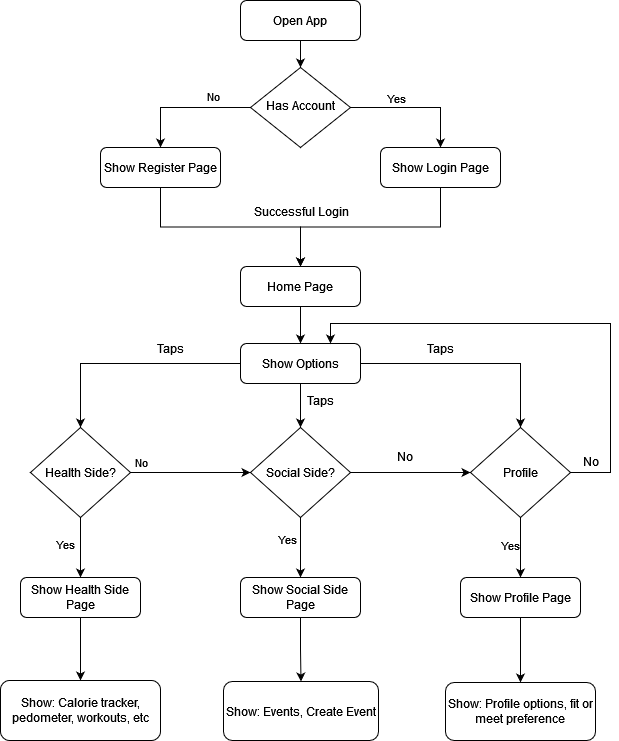

The diagram above was exported from draw.io. Its source (the exported page's mxGraphModel, read from the mxfile embedded in the PNG):
<mxGraphModel dx="1514" dy="669" grid="1" gridSize="10" guides="1" tooltips="1" connect="1" arrows="1" fold="1" page="1" pageScale="1" pageWidth="827" pageHeight="1169" math="0" shadow="0">
  <root>
    <mxCell id="WIyWlLk6GJQsqaUBKTNV-0" />
    <mxCell id="WIyWlLk6GJQsqaUBKTNV-1" parent="WIyWlLk6GJQsqaUBKTNV-0" />
    <mxCell id="RowJ_4zoLLpHTxLb7enU-6" style="edgeStyle=orthogonalEdgeStyle;rounded=0;orthogonalLoop=1;jettySize=auto;html=1;exitX=0.5;exitY=1;exitDx=0;exitDy=0;entryX=0.5;entryY=0;entryDx=0;entryDy=0;" edge="1" parent="WIyWlLk6GJQsqaUBKTNV-1" source="WIyWlLk6GJQsqaUBKTNV-3" target="WIyWlLk6GJQsqaUBKTNV-6">
      <mxGeometry relative="1" as="geometry" />
    </mxCell>
    <mxCell id="WIyWlLk6GJQsqaUBKTNV-3" value="Open App" style="rounded=1;whiteSpace=wrap;html=1;fontSize=12;glass=0;strokeWidth=1;shadow=0;" parent="WIyWlLk6GJQsqaUBKTNV-1" vertex="1">
      <mxGeometry x="360" y="40" width="120" height="40" as="geometry" />
    </mxCell>
    <mxCell id="RowJ_4zoLLpHTxLb7enU-3" style="edgeStyle=orthogonalEdgeStyle;rounded=0;orthogonalLoop=1;jettySize=auto;html=1;exitX=0;exitY=0.5;exitDx=0;exitDy=0;entryX=0.5;entryY=0;entryDx=0;entryDy=0;" edge="1" parent="WIyWlLk6GJQsqaUBKTNV-1" source="WIyWlLk6GJQsqaUBKTNV-6" target="RowJ_4zoLLpHTxLb7enU-0">
      <mxGeometry relative="1" as="geometry" />
    </mxCell>
    <mxCell id="RowJ_4zoLLpHTxLb7enU-8" value="&lt;div&gt;No&lt;/div&gt;" style="edgeLabel;html=1;align=center;verticalAlign=middle;resizable=0;points=[];" vertex="1" connectable="0" parent="RowJ_4zoLLpHTxLb7enU-3">
      <mxGeometry x="-0.3535" y="-3" relative="1" as="geometry">
        <mxPoint x="4" y="-9" as="offset" />
      </mxGeometry>
    </mxCell>
    <mxCell id="RowJ_4zoLLpHTxLb7enU-5" style="edgeStyle=orthogonalEdgeStyle;rounded=0;orthogonalLoop=1;jettySize=auto;html=1;exitX=1;exitY=0.5;exitDx=0;exitDy=0;entryX=0.5;entryY=0;entryDx=0;entryDy=0;" edge="1" parent="WIyWlLk6GJQsqaUBKTNV-1" source="WIyWlLk6GJQsqaUBKTNV-6" target="WIyWlLk6GJQsqaUBKTNV-7">
      <mxGeometry relative="1" as="geometry" />
    </mxCell>
    <mxCell id="RowJ_4zoLLpHTxLb7enU-7" value="Yes" style="edgeLabel;html=1;align=center;verticalAlign=middle;resizable=0;points=[];" vertex="1" connectable="0" parent="RowJ_4zoLLpHTxLb7enU-5">
      <mxGeometry x="-0.3131" relative="1" as="geometry">
        <mxPoint y="-10" as="offset" />
      </mxGeometry>
    </mxCell>
    <mxCell id="WIyWlLk6GJQsqaUBKTNV-6" value="Has Account" style="rhombus;whiteSpace=wrap;html=1;shadow=0;fontFamily=Helvetica;fontSize=12;align=center;strokeWidth=1;spacing=6;spacingTop=-4;" parent="WIyWlLk6GJQsqaUBKTNV-1" vertex="1">
      <mxGeometry x="370" y="107" width="100" height="80" as="geometry" />
    </mxCell>
    <mxCell id="RowJ_4zoLLpHTxLb7enU-15" style="edgeStyle=orthogonalEdgeStyle;rounded=0;orthogonalLoop=1;jettySize=auto;html=1;exitX=0.5;exitY=1;exitDx=0;exitDy=0;entryX=0.5;entryY=0;entryDx=0;entryDy=0;" edge="1" parent="WIyWlLk6GJQsqaUBKTNV-1" source="WIyWlLk6GJQsqaUBKTNV-7" target="RowJ_4zoLLpHTxLb7enU-9">
      <mxGeometry relative="1" as="geometry" />
    </mxCell>
    <mxCell id="WIyWlLk6GJQsqaUBKTNV-7" value="Show Login Page" style="rounded=1;whiteSpace=wrap;html=1;fontSize=12;glass=0;strokeWidth=1;shadow=0;" parent="WIyWlLk6GJQsqaUBKTNV-1" vertex="1">
      <mxGeometry x="500" y="187" width="120" height="40" as="geometry" />
    </mxCell>
    <mxCell id="RowJ_4zoLLpHTxLb7enU-14" style="edgeStyle=orthogonalEdgeStyle;rounded=0;orthogonalLoop=1;jettySize=auto;html=1;exitX=0.5;exitY=1;exitDx=0;exitDy=0;entryX=0.5;entryY=0;entryDx=0;entryDy=0;" edge="1" parent="WIyWlLk6GJQsqaUBKTNV-1" source="RowJ_4zoLLpHTxLb7enU-0" target="RowJ_4zoLLpHTxLb7enU-9">
      <mxGeometry relative="1" as="geometry" />
    </mxCell>
    <mxCell id="RowJ_4zoLLpHTxLb7enU-0" value="Show Register Page" style="rounded=1;whiteSpace=wrap;html=1;fontSize=12;glass=0;strokeWidth=1;shadow=0;" vertex="1" parent="WIyWlLk6GJQsqaUBKTNV-1">
      <mxGeometry x="220" y="187" width="120" height="40" as="geometry" />
    </mxCell>
    <mxCell id="RowJ_4zoLLpHTxLb7enU-19" style="edgeStyle=orthogonalEdgeStyle;rounded=0;orthogonalLoop=1;jettySize=auto;html=1;entryX=0.5;entryY=0;entryDx=0;entryDy=0;" edge="1" parent="WIyWlLk6GJQsqaUBKTNV-1" source="RowJ_4zoLLpHTxLb7enU-9" target="RowJ_4zoLLpHTxLb7enU-17">
      <mxGeometry relative="1" as="geometry" />
    </mxCell>
    <mxCell id="RowJ_4zoLLpHTxLb7enU-9" value="Home Page" style="rounded=1;whiteSpace=wrap;html=1;fontSize=12;glass=0;strokeWidth=1;shadow=0;" vertex="1" parent="WIyWlLk6GJQsqaUBKTNV-1">
      <mxGeometry x="360" y="306" width="120" height="40" as="geometry" />
    </mxCell>
    <mxCell id="RowJ_4zoLLpHTxLb7enU-16" value="Successful Login" style="text;html=1;align=center;verticalAlign=middle;resizable=0;points=[];autosize=1;strokeColor=none;fillColor=none;" vertex="1" parent="WIyWlLk6GJQsqaUBKTNV-1">
      <mxGeometry x="366" y="236" width="110" height="30" as="geometry" />
    </mxCell>
    <mxCell id="RowJ_4zoLLpHTxLb7enU-24" style="edgeStyle=orthogonalEdgeStyle;rounded=0;orthogonalLoop=1;jettySize=auto;html=1;entryX=0.5;entryY=0;entryDx=0;entryDy=0;" edge="1" parent="WIyWlLk6GJQsqaUBKTNV-1" source="RowJ_4zoLLpHTxLb7enU-17" target="RowJ_4zoLLpHTxLb7enU-23">
      <mxGeometry relative="1" as="geometry" />
    </mxCell>
    <mxCell id="RowJ_4zoLLpHTxLb7enU-35" style="edgeStyle=orthogonalEdgeStyle;rounded=0;orthogonalLoop=1;jettySize=auto;html=1;entryX=0.5;entryY=0;entryDx=0;entryDy=0;" edge="1" parent="WIyWlLk6GJQsqaUBKTNV-1" source="RowJ_4zoLLpHTxLb7enU-17" target="RowJ_4zoLLpHTxLb7enU-26">
      <mxGeometry relative="1" as="geometry" />
    </mxCell>
    <mxCell id="RowJ_4zoLLpHTxLb7enU-41" style="edgeStyle=orthogonalEdgeStyle;rounded=0;orthogonalLoop=1;jettySize=auto;html=1;entryX=0.5;entryY=0;entryDx=0;entryDy=0;" edge="1" parent="WIyWlLk6GJQsqaUBKTNV-1" source="RowJ_4zoLLpHTxLb7enU-17" target="RowJ_4zoLLpHTxLb7enU-38">
      <mxGeometry relative="1" as="geometry" />
    </mxCell>
    <mxCell id="RowJ_4zoLLpHTxLb7enU-17" value="Show Options" style="rounded=1;whiteSpace=wrap;html=1;fontSize=12;glass=0;strokeWidth=1;shadow=0;" vertex="1" parent="WIyWlLk6GJQsqaUBKTNV-1">
      <mxGeometry x="360" y="383" width="120" height="40" as="geometry" />
    </mxCell>
    <mxCell id="RowJ_4zoLLpHTxLb7enU-27" style="edgeStyle=orthogonalEdgeStyle;rounded=0;orthogonalLoop=1;jettySize=auto;html=1;exitX=1;exitY=0.5;exitDx=0;exitDy=0;" edge="1" parent="WIyWlLk6GJQsqaUBKTNV-1" source="RowJ_4zoLLpHTxLb7enU-23" target="RowJ_4zoLLpHTxLb7enU-26">
      <mxGeometry relative="1" as="geometry" />
    </mxCell>
    <mxCell id="RowJ_4zoLLpHTxLb7enU-28" value="No" style="edgeLabel;html=1;align=center;verticalAlign=middle;resizable=0;points=[];" vertex="1" connectable="0" parent="RowJ_4zoLLpHTxLb7enU-27">
      <mxGeometry x="-0.562" y="1" relative="1" as="geometry">
        <mxPoint x="-16" y="-10" as="offset" />
      </mxGeometry>
    </mxCell>
    <mxCell id="RowJ_4zoLLpHTxLb7enU-31" style="edgeStyle=orthogonalEdgeStyle;rounded=0;orthogonalLoop=1;jettySize=auto;html=1;exitX=0.5;exitY=1;exitDx=0;exitDy=0;entryX=0.5;entryY=0;entryDx=0;entryDy=0;" edge="1" parent="WIyWlLk6GJQsqaUBKTNV-1" source="RowJ_4zoLLpHTxLb7enU-23" target="RowJ_4zoLLpHTxLb7enU-30">
      <mxGeometry relative="1" as="geometry" />
    </mxCell>
    <mxCell id="RowJ_4zoLLpHTxLb7enU-32" value="Yes" style="edgeLabel;html=1;align=center;verticalAlign=middle;resizable=0;points=[];" vertex="1" connectable="0" parent="RowJ_4zoLLpHTxLb7enU-31">
      <mxGeometry x="-0.1228" y="3" relative="1" as="geometry">
        <mxPoint x="-19" as="offset" />
      </mxGeometry>
    </mxCell>
    <mxCell id="RowJ_4zoLLpHTxLb7enU-23" value="Health Side?" style="rhombus;whiteSpace=wrap;html=1;" vertex="1" parent="WIyWlLk6GJQsqaUBKTNV-1">
      <mxGeometry x="150" y="467" width="100" height="90" as="geometry" />
    </mxCell>
    <mxCell id="RowJ_4zoLLpHTxLb7enU-25" value="Taps" style="text;html=1;align=center;verticalAlign=middle;resizable=0;points=[];autosize=1;strokeColor=none;fillColor=none;" vertex="1" parent="WIyWlLk6GJQsqaUBKTNV-1">
      <mxGeometry x="265" y="373" width="50" height="30" as="geometry" />
    </mxCell>
    <mxCell id="RowJ_4zoLLpHTxLb7enU-34" style="edgeStyle=orthogonalEdgeStyle;rounded=0;orthogonalLoop=1;jettySize=auto;html=1;entryX=0.5;entryY=0;entryDx=0;entryDy=0;" edge="1" parent="WIyWlLk6GJQsqaUBKTNV-1" source="RowJ_4zoLLpHTxLb7enU-26" target="RowJ_4zoLLpHTxLb7enU-33">
      <mxGeometry relative="1" as="geometry" />
    </mxCell>
    <mxCell id="RowJ_4zoLLpHTxLb7enU-40" value="Yes" style="edgeLabel;html=1;align=center;verticalAlign=middle;resizable=0;points=[];" vertex="1" connectable="0" parent="RowJ_4zoLLpHTxLb7enU-34">
      <mxGeometry x="-0.2857" y="-1" relative="1" as="geometry">
        <mxPoint x="-13" as="offset" />
      </mxGeometry>
    </mxCell>
    <mxCell id="RowJ_4zoLLpHTxLb7enU-43" style="edgeStyle=orthogonalEdgeStyle;rounded=0;orthogonalLoop=1;jettySize=auto;html=1;entryX=0;entryY=0.5;entryDx=0;entryDy=0;" edge="1" parent="WIyWlLk6GJQsqaUBKTNV-1" source="RowJ_4zoLLpHTxLb7enU-26" target="RowJ_4zoLLpHTxLb7enU-38">
      <mxGeometry relative="1" as="geometry" />
    </mxCell>
    <mxCell id="RowJ_4zoLLpHTxLb7enU-26" value="Social Side?" style="rhombus;whiteSpace=wrap;html=1;" vertex="1" parent="WIyWlLk6GJQsqaUBKTNV-1">
      <mxGeometry x="370" y="467" width="100" height="90" as="geometry" />
    </mxCell>
    <mxCell id="RowJ_4zoLLpHTxLb7enU-57" style="edgeStyle=orthogonalEdgeStyle;rounded=0;orthogonalLoop=1;jettySize=auto;html=1;entryX=0.5;entryY=0;entryDx=0;entryDy=0;" edge="1" parent="WIyWlLk6GJQsqaUBKTNV-1" source="RowJ_4zoLLpHTxLb7enU-30" target="RowJ_4zoLLpHTxLb7enU-54">
      <mxGeometry relative="1" as="geometry" />
    </mxCell>
    <mxCell id="RowJ_4zoLLpHTxLb7enU-30" value="Show Health Side Page" style="rounded=1;whiteSpace=wrap;html=1;fontSize=12;glass=0;strokeWidth=1;shadow=0;" vertex="1" parent="WIyWlLk6GJQsqaUBKTNV-1">
      <mxGeometry x="140" y="617" width="120" height="40" as="geometry" />
    </mxCell>
    <mxCell id="RowJ_4zoLLpHTxLb7enU-60" style="edgeStyle=orthogonalEdgeStyle;rounded=0;orthogonalLoop=1;jettySize=auto;html=1;entryX=0.5;entryY=0;entryDx=0;entryDy=0;" edge="1" parent="WIyWlLk6GJQsqaUBKTNV-1" source="RowJ_4zoLLpHTxLb7enU-33" target="RowJ_4zoLLpHTxLb7enU-55">
      <mxGeometry relative="1" as="geometry" />
    </mxCell>
    <mxCell id="RowJ_4zoLLpHTxLb7enU-33" value="Show Social Side Page" style="rounded=1;whiteSpace=wrap;html=1;fontSize=12;glass=0;strokeWidth=1;shadow=0;" vertex="1" parent="WIyWlLk6GJQsqaUBKTNV-1">
      <mxGeometry x="360" y="617" width="120" height="40" as="geometry" />
    </mxCell>
    <mxCell id="RowJ_4zoLLpHTxLb7enU-36" value="Taps" style="text;html=1;align=center;verticalAlign=middle;resizable=0;points=[];autosize=1;strokeColor=none;fillColor=none;" vertex="1" parent="WIyWlLk6GJQsqaUBKTNV-1">
      <mxGeometry x="415" y="425" width="50" height="30" as="geometry" />
    </mxCell>
    <mxCell id="RowJ_4zoLLpHTxLb7enU-48" style="edgeStyle=orthogonalEdgeStyle;rounded=0;orthogonalLoop=1;jettySize=auto;html=1;entryX=0.5;entryY=0;entryDx=0;entryDy=0;" edge="1" parent="WIyWlLk6GJQsqaUBKTNV-1" source="RowJ_4zoLLpHTxLb7enU-38" target="RowJ_4zoLLpHTxLb7enU-47">
      <mxGeometry relative="1" as="geometry" />
    </mxCell>
    <mxCell id="RowJ_4zoLLpHTxLb7enU-49" value="Yes" style="edgeLabel;html=1;align=center;verticalAlign=middle;resizable=0;points=[];" vertex="1" connectable="0" parent="RowJ_4zoLLpHTxLb7enU-48">
      <mxGeometry x="-0.1138" y="-1" relative="1" as="geometry">
        <mxPoint x="-10" as="offset" />
      </mxGeometry>
    </mxCell>
    <mxCell id="RowJ_4zoLLpHTxLb7enU-52" style="edgeStyle=orthogonalEdgeStyle;rounded=0;orthogonalLoop=1;jettySize=auto;html=1;exitX=1;exitY=0.5;exitDx=0;exitDy=0;entryX=0.75;entryY=0;entryDx=0;entryDy=0;" edge="1" parent="WIyWlLk6GJQsqaUBKTNV-1" source="RowJ_4zoLLpHTxLb7enU-38" target="RowJ_4zoLLpHTxLb7enU-17">
      <mxGeometry relative="1" as="geometry">
        <Array as="points">
          <mxPoint x="730" y="512" />
          <mxPoint x="730" y="363" />
          <mxPoint x="450" y="363" />
        </Array>
      </mxGeometry>
    </mxCell>
    <mxCell id="RowJ_4zoLLpHTxLb7enU-38" value="Profile" style="rhombus;whiteSpace=wrap;html=1;" vertex="1" parent="WIyWlLk6GJQsqaUBKTNV-1">
      <mxGeometry x="590" y="467" width="100" height="90" as="geometry" />
    </mxCell>
    <mxCell id="RowJ_4zoLLpHTxLb7enU-42" value="Taps" style="text;html=1;align=center;verticalAlign=middle;resizable=0;points=[];autosize=1;strokeColor=none;fillColor=none;" vertex="1" parent="WIyWlLk6GJQsqaUBKTNV-1">
      <mxGeometry x="535" y="373" width="50" height="30" as="geometry" />
    </mxCell>
    <mxCell id="RowJ_4zoLLpHTxLb7enU-45" value="No" style="text;html=1;align=center;verticalAlign=middle;resizable=0;points=[];autosize=1;strokeColor=none;fillColor=none;" vertex="1" parent="WIyWlLk6GJQsqaUBKTNV-1">
      <mxGeometry x="504" y="481" width="40" height="30" as="geometry" />
    </mxCell>
    <mxCell id="RowJ_4zoLLpHTxLb7enU-59" style="edgeStyle=orthogonalEdgeStyle;rounded=0;orthogonalLoop=1;jettySize=auto;html=1;entryX=0.5;entryY=0;entryDx=0;entryDy=0;" edge="1" parent="WIyWlLk6GJQsqaUBKTNV-1" source="RowJ_4zoLLpHTxLb7enU-47" target="RowJ_4zoLLpHTxLb7enU-56">
      <mxGeometry relative="1" as="geometry" />
    </mxCell>
    <mxCell id="RowJ_4zoLLpHTxLb7enU-47" value="Show Profile Page" style="rounded=1;whiteSpace=wrap;html=1;fontSize=12;glass=0;strokeWidth=1;shadow=0;" vertex="1" parent="WIyWlLk6GJQsqaUBKTNV-1">
      <mxGeometry x="580" y="617" width="120" height="40" as="geometry" />
    </mxCell>
    <mxCell id="RowJ_4zoLLpHTxLb7enU-53" value="No" style="text;html=1;align=center;verticalAlign=middle;resizable=0;points=[];autosize=1;strokeColor=none;fillColor=none;" vertex="1" parent="WIyWlLk6GJQsqaUBKTNV-1">
      <mxGeometry x="690" y="486" width="40" height="30" as="geometry" />
    </mxCell>
    <mxCell id="RowJ_4zoLLpHTxLb7enU-54" value="Show: Calorie tracker, pedometer, workouts, etc" style="rounded=1;whiteSpace=wrap;html=1;fontSize=12;glass=0;strokeWidth=1;shadow=0;" vertex="1" parent="WIyWlLk6GJQsqaUBKTNV-1">
      <mxGeometry x="120" y="720" width="160" height="60" as="geometry" />
    </mxCell>
    <mxCell id="RowJ_4zoLLpHTxLb7enU-55" value="Show: Events, Create Event" style="rounded=1;whiteSpace=wrap;html=1;fontSize=12;glass=0;strokeWidth=1;shadow=0;" vertex="1" parent="WIyWlLk6GJQsqaUBKTNV-1">
      <mxGeometry x="343" y="721" width="155" height="59" as="geometry" />
    </mxCell>
    <mxCell id="RowJ_4zoLLpHTxLb7enU-56" value="Show: Profile options, fit or meet preference" style="rounded=1;whiteSpace=wrap;html=1;fontSize=12;glass=0;strokeWidth=1;shadow=0;" vertex="1" parent="WIyWlLk6GJQsqaUBKTNV-1">
      <mxGeometry x="565" y="722" width="150" height="58" as="geometry" />
    </mxCell>
  </root>
</mxGraphModel>